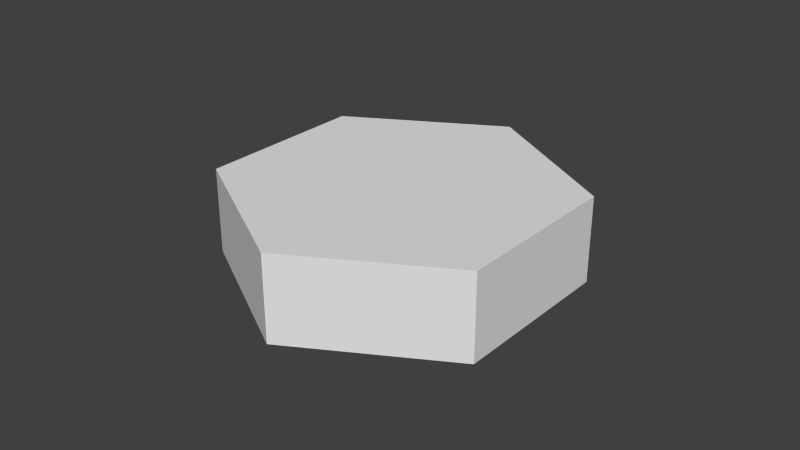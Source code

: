 # Source: hexPieces.blend  (saved by Blender 2.68.0; exported with 4.5.12 LTS)
import bpy
from mathutils import Matrix  # noqa: F401  (used for matrix-valued properties, if any)

bpy.ops.wm.read_factory_settings(use_empty=True)
scene = bpy.context.scene
scene.name = 'Scene'

# ---- collections
col_collection_1 = bpy.data.collections.new('Collection 1'); scene.collection.children.link(col_collection_1)

# ---- world
world_world = bpy.data.worlds.new('World'); scene.world = world_world
world_world.color = (0.05088, 0.05088, 0.05088)
world_world.use_sun_shadow = False
world_world.sun_shadow_jitter_overblur = 0.0
world_world.cycles.sampling_method = 'MANUAL'
world_world.cycles.sample_map_resolution = 256

# ---- meshes
me_circle_005 = bpy.data.meshes.new('Circle.005')
me_circle_005.from_pydata([(0.6603, 0.4972, -0.3094), (-0.2058, -0.00278, -0.8094), (0.6603, -0.5028, -0.8094), (0.6603, -0.5028, -0.3094), (-0.2058, -0.00278, -0.3094), (0.6603, 0.4972, -0.8094)], [], [(5, 1, 2), (0, 3, 4), (2, 1, 4, 3), (5, 2, 3, 0), (1, 5, 0, 4)])
me_circle_005.use_remesh_preserve_volume = False
me_circle_005.use_remesh_preserve_attributes = False
me_circle_005.use_mirror_vertex_groups = False
me_circle_005.update()
me_circle_004 = bpy.data.meshes.new('Circle.004')
me_circle_004.from_pydata([(0.6603, 0.4972, -0.3094), (-0.2058, -0.00278, -0.8094), (0.6603, -0.5028, -0.8094), (0.6603, -0.5028, -0.3094), (-0.2058, -0.00278, -0.3094), (0.6603, 0.4972, -0.8094)], [], [(5, 1, 2), (0, 3, 4), (2, 1, 4, 3), (5, 2, 3, 0), (1, 5, 0, 4)])
me_circle_004.use_remesh_preserve_volume = False
me_circle_004.use_remesh_preserve_attributes = False
me_circle_004.use_mirror_vertex_groups = False
me_circle_004.update()
me_circle_003 = bpy.data.meshes.new('Circle.003')
me_circle_003.from_pydata([(0.6603, 0.4972, -0.3094), (-0.2058, -0.00278, -0.8094), (0.6603, -0.5028, -0.8094), (0.6603, -0.5028, -0.3094), (-0.2058, -0.00278, -0.3094), (0.6603, 0.4972, -0.8094)], [], [(5, 1, 2), (0, 3, 4), (2, 1, 4, 3), (5, 2, 3, 0), (1, 5, 0, 4)])
me_circle_003.use_remesh_preserve_volume = False
me_circle_003.use_remesh_preserve_attributes = False
me_circle_003.use_mirror_vertex_groups = False
me_circle_003.update()
me_circle_002 = bpy.data.meshes.new('Circle.002')
me_circle_002.from_pydata([(0.6603, 0.4972, -0.3094), (-0.2058, -0.00278, -0.8094), (0.6603, -0.5028, -0.8094), (0.6603, -0.5028, -0.3094), (-0.2058, -0.00278, -0.3094), (0.6603, 0.4972, -0.8094)], [], [(5, 1, 2), (0, 3, 4), (2, 1, 4, 3), (5, 2, 3, 0), (1, 5, 0, 4)])
me_circle_002.use_remesh_preserve_volume = False
me_circle_002.use_remesh_preserve_attributes = False
me_circle_002.use_mirror_vertex_groups = False
me_circle_002.update()
me_circle_001 = bpy.data.meshes.new('Circle.001')
me_circle_001.from_pydata([(0.6603, 0.4972, -0.3094), (-0.2058, -0.00278, -0.8094), (0.6603, -0.5028, -0.8094), (0.6603, -0.5028, -0.3094), (-0.2058, -0.00278, -0.3094), (0.6603, 0.4972, -0.8094)], [], [(5, 1, 2), (0, 3, 4), (2, 1, 4, 3), (5, 2, 3, 0), (1, 5, 0, 4)])
me_circle_001.use_remesh_preserve_volume = False
me_circle_001.use_remesh_preserve_attributes = False
me_circle_001.use_mirror_vertex_groups = False
me_circle_001.update()
me_circle = bpy.data.meshes.new('Circle')
me_circle.from_pydata([(0.6603, 0.4972, -0.3094), (-0.2058, -0.00278, -0.8094), (0.6603, -0.5028, -0.8094), (0.6603, -0.5028, -0.3094), (-0.2058, -0.00278, -0.3094), (0.6603, 0.4972, -0.8094)], [], [(5, 1, 2), (0, 3, 4), (2, 1, 4, 3), (5, 2, 3, 0), (1, 5, 0, 4)])
me_circle.use_remesh_preserve_volume = False
me_circle.use_remesh_preserve_attributes = False
me_circle.use_mirror_vertex_groups = False
me_circle.update()

# ---- objects
ob_circle_005 = bpy.data.objects.new('Circle.005', me_circle_005)
ob_circle_004 = bpy.data.objects.new('Circle.004', me_circle_004)
ob_circle_003 = bpy.data.objects.new('Circle.003', me_circle_003)
ob_circle_002 = bpy.data.objects.new('Circle.002', me_circle_002)
ob_circle_001 = bpy.data.objects.new('Circle.001', me_circle_001)
ob_circle = bpy.data.objects.new('Circle', me_circle)

# ---- transforms, parenting, visibility, modifiers, constraints
ob_circle_005.location = (-0.7607, 0.3232, 0.8094)
ob_circle_005.rotation_euler = (0.0, 0.0, 5.236)
ob_circle_005.lineart.crease_threshold = 0.0
ob_circle_004.location = (-0.1005, 0.8204, 0.8094)
ob_circle_004.rotation_euler = (0.0, 0.0, 4.189)
ob_circle_004.lineart.crease_threshold = 0.0
ob_circle_003.location = (0.6603, 0.4972, 0.8094)
ob_circle_003.rotation_euler = (0.0, -0.0, 3.142)
ob_circle_003.lineart.crease_threshold = 0.0
ob_circle_002.location = (0.7607, -0.3232, 0.8094)
ob_circle_002.rotation_euler = (0.0, -0.0, 2.094)
ob_circle_002.lineart.crease_threshold = 0.0
ob_circle_001.location = (0.1005, -0.8204, 0.8094)
ob_circle_001.rotation_euler = (0.0, -0.0, 1.047)
ob_circle_001.lineart.crease_threshold = 0.0
ob_circle.location = (-0.6603, -0.4972, 0.8094)
ob_circle.lineart.crease_threshold = 0.0

# ---- collection membership
col_collection_1.objects.link(ob_circle_005)
col_collection_1.objects.link(ob_circle_004)
col_collection_1.objects.link(ob_circle_003)
col_collection_1.objects.link(ob_circle_002)
col_collection_1.objects.link(ob_circle_001)
col_collection_1.objects.link(ob_circle)

# ---- scene / render settings (as saved in the file)
scene.frame_start = 2; scene.frame_end = 249; scene.frame_set(187)
scene.render.engine = 'BLENDER_EEVEE_NEXT'
scene.render.image_settings.color_mode = 'RGB'
scene.render.image_settings.compression = 90
scene.render.resolution_percentage = 50
scene.render.dither_intensity = 0.0
scene.cycles.use_denoising = False
scene.cycles.samples = 10
scene.cycles.sampling_pattern = 'TABULATED_SOBOL'
scene.cycles.light_sampling_threshold = 0.0
scene.cycles.use_adaptive_sampling = False
scene.cycles.use_light_tree = False
scene.cycles.blur_glossy = 0.0
scene.cycles.volume_bounces = 1
scene.cycles.pixel_filter_type = 'GAUSSIAN'
scene.cycles.sample_clamp_indirect = 0.0
scene.view_settings.view_transform = 'Standard'
bpy.context.view_layer.update()

# ---- added for rendering (the .blend has no active camera and no usable light): camera, sun
cam_auto = bpy.data.cameras.new('AutoCamera')
cam_auto.lens = 50.0
cam_auto.sensor_width = 36.0
cam_auto.clip_end = 1000.0
ob_auto_camera = bpy.data.objects.new('AutoCamera', cam_auto)
scene.collection.objects.link(ob_auto_camera)
ob_auto_camera.location = (3.36787, -4.04144, 2.94429)
ob_auto_camera.rotation_euler = (1.09748, -7.21219e-08, 0.694738)
scene.camera = ob_auto_camera
light_auto_sun = bpy.data.lights.new('AutoSun', 'SUN')
light_auto_sun.energy = 3.0
light_auto_sun.angle = 0.0523599
ob_auto_sun = bpy.data.objects.new('AutoSun', light_auto_sun)
scene.collection.objects.link(ob_auto_sun)
ob_auto_sun.rotation_euler = (0.872665, 0.174533, 0.523599)
bpy.context.view_layer.update()
